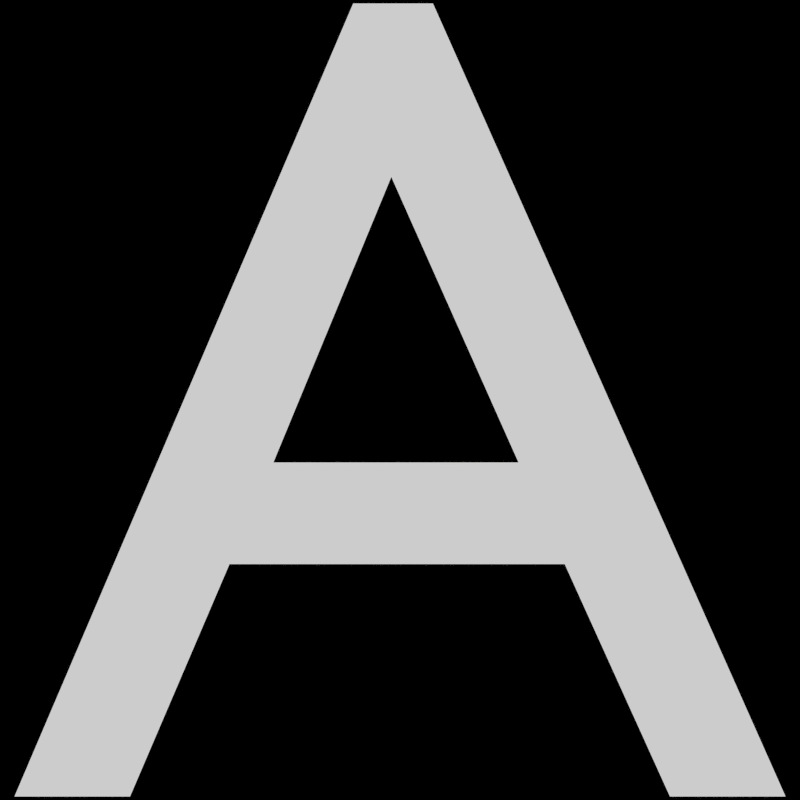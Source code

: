 # Source: fontRender.blend  (saved by Blender 2.74.0; exported with 4.5.12 LTS)
import bpy
from mathutils import Matrix  # noqa: F401  (used for matrix-valued properties, if any)

bpy.ops.wm.read_factory_settings(use_empty=True)
scene = bpy.context.scene
scene.name = 'Scene'

# ---- collections
col_collection_1 = bpy.data.collections.new('Collection 1'); scene.collection.children.link(col_collection_1)

# ---- materials (node trees are filled in below, after node groups)
mat_material = bpy.data.materials.new('Material')
mat_material.alpha_threshold = 0.0
mat_material.use_transparent_shadow = False
mat_material.diffuse_color = (1.0, 1.0, 1.0, 1.0)
mat_material.roughness = 0.5
mat_material.line_color = (0.0, 0.0, 0.0, 1.0)

# ---- material node trees

# ---- world
world_world = bpy.data.worlds.new('World'); scene.world = world_world
world_world.color = (0.0, 0.0, 0.0)
world_world.use_sun_shadow = False
world_world.sun_shadow_jitter_overblur = 0.0
world_world.cycles.sampling_method = 'MANUAL'
world_world.cycles.sample_map_resolution = 256

# ---- cameras
cam_camera = bpy.data.cameras.new('Camera')
cam_camera.type = 'ORTHO'
cam_camera.clip_end = 100.0
cam_camera.lens = 35.0
cam_camera.sensor_width = 32.0
cam_camera.sensor_height = 18.0
cam_camera.ortho_scale = 7.314
cam_camera.dof.focus_distance = 0.0
cam_camera.dof.aperture_fstop = 128.0

# ---- curves / text
txt_text = bpy.data.curves.new('Text', 'FONT')
txt_text.dimensions = '2D'
txt_text.body = 'A'
txt_text.materials.append(mat_material)
txt_text.use_path_clamp = True
txt_text.bevel_resolution = 0
txt_text.align_x = 'CENTER'
txt_text.offset_y = -0.343

# ---- objects
ob_text = bpy.data.objects.new('Text', txt_text)
ob_camera = bpy.data.objects.new('Camera', cam_camera)

# ---- transforms, parenting, visibility, modifiers, constraints
ob_text.location = (0.0, 0.0, 0.0)
ob_text.scale = (10.57, 10.57, 10.57)
ob_text.lineart.crease_threshold = 0.0
ob_camera.location = (0.0, 0.0, 2.905)
ob_camera.lock_rotations_4d = False
ob_camera.empty_display_type = 'ARROWS'
ob_camera.color = (0.0, 0.0, 0.0, 0.0)
ob_camera.display_type = 'WIRE'
ob_camera.lineart.crease_threshold = 0.0

# ---- collection membership
col_collection_1.objects.link(ob_text)
col_collection_1.objects.link(ob_camera)

# ---- scene / render settings (as saved in the file)
scene.camera = ob_camera
scene.frame_start = 1; scene.frame_end = 250; scene.frame_set(1)
scene.render.engine = 'BLENDER_EEVEE_NEXT'
scene.render.image_settings.color_mode = 'BW'
scene.render.image_settings.color_depth = '16'
scene.render.image_settings.compression = 0
scene.render.resolution_x = 16
scene.render.resolution_y = 16
scene.render.dither_intensity = 0.0
scene.cycles.use_denoising = False
scene.cycles.samples = 10
scene.cycles.sampling_pattern = 'TABULATED_SOBOL'
scene.cycles.light_sampling_threshold = 0.0
scene.cycles.use_adaptive_sampling = False
scene.cycles.use_light_tree = False
scene.cycles.blur_glossy = 0.0
scene.cycles.pixel_filter_type = 'GAUSSIAN'
scene.cycles.sample_clamp_indirect = 0.0
scene.view_settings.view_transform = 'Standard'
bpy.context.view_layer.update()

# ---- added for rendering (the .blend has no usable light): sun
light_auto_sun = bpy.data.lights.new('AutoSun', 'SUN')
light_auto_sun.energy = 3.0
light_auto_sun.angle = 0.0523599
ob_auto_sun = bpy.data.objects.new('AutoSun', light_auto_sun)
scene.collection.objects.link(ob_auto_sun)
ob_auto_sun.rotation_euler = (0.872665, 0.174533, 0.523599)
bpy.context.view_layer.update()
